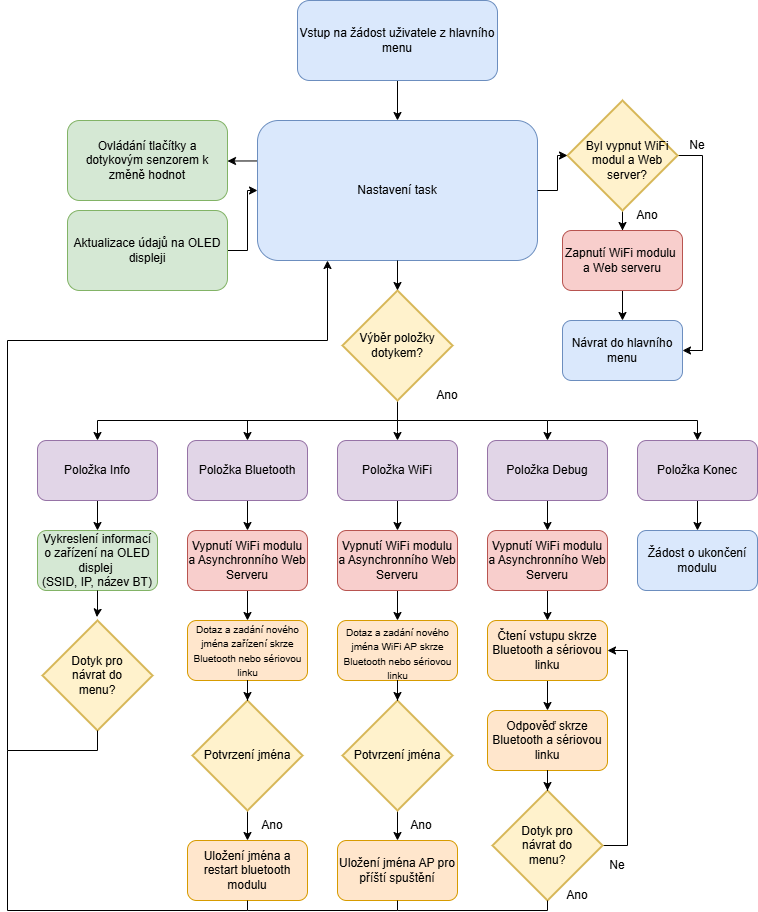

The diagram above was exported from draw.io. Its source (the exported page's mxGraphModel, read from the mxfile embedded in the PNG):
<mxGraphModel dx="2260" dy="1262" grid="1" gridSize="10" guides="1" tooltips="1" connect="1" arrows="1" fold="1" page="1" pageScale="1" pageWidth="827" pageHeight="1169" math="0" shadow="0">
  <root>
    <mxCell id="0" />
    <mxCell id="1" parent="0" />
    <mxCell id="26s1GM8GZ0pp8L4ziehJ-7" edge="1" parent="1" source="26s1GM8GZ0pp8L4ziehJ-1" style="edgeStyle=orthogonalEdgeStyle;rounded=0;orthogonalLoop=1;jettySize=auto;html=1;entryX=1;entryY=0.5;entryDx=0;entryDy=0;exitX=-0.003;exitY=0.289;exitDx=0;exitDy=0;exitPerimeter=0;" target="26s1GM8GZ0pp8L4ziehJ-4">
      <mxGeometry relative="1" as="geometry" />
    </mxCell>
    <mxCell id="26s1GM8GZ0pp8L4ziehJ-1" parent="1" style="rounded=1;whiteSpace=wrap;html=1;fillColor=#dae8fc;strokeColor=#6c8ebf;" value="Nastavení task" vertex="1">
      <mxGeometry height="140" width="280" x="280" y="200" as="geometry" />
    </mxCell>
    <mxCell id="26s1GM8GZ0pp8L4ziehJ-3" edge="1" parent="1" source="26s1GM8GZ0pp8L4ziehJ-2" style="edgeStyle=orthogonalEdgeStyle;rounded=0;orthogonalLoop=1;jettySize=auto;html=1;entryX=0.5;entryY=0;entryDx=0;entryDy=0;" target="26s1GM8GZ0pp8L4ziehJ-1">
      <mxGeometry relative="1" as="geometry" />
    </mxCell>
    <mxCell id="26s1GM8GZ0pp8L4ziehJ-2" parent="1" style="rounded=1;whiteSpace=wrap;html=1;fillColor=#dae8fc;strokeColor=#6c8ebf;" value="Vstup na žádost uživatele z hlavního menu" vertex="1">
      <mxGeometry height="80" width="200" x="320" y="80" as="geometry" />
    </mxCell>
    <mxCell id="26s1GM8GZ0pp8L4ziehJ-4" parent="1" style="rounded=1;whiteSpace=wrap;html=1;fillColor=#d5e8d4;strokeColor=#82b366;" value="Ovládání tlačítky a dotykovým senzorem k změně hodnot" vertex="1">
      <mxGeometry height="80" width="160" x="90" y="200" as="geometry" />
    </mxCell>
    <mxCell id="26s1GM8GZ0pp8L4ziehJ-8" edge="1" parent="1" source="26s1GM8GZ0pp8L4ziehJ-5" style="edgeStyle=orthogonalEdgeStyle;rounded=0;orthogonalLoop=1;jettySize=auto;html=1;entryX=0;entryY=0.5;entryDx=0;entryDy=0;" target="26s1GM8GZ0pp8L4ziehJ-1">
      <mxGeometry relative="1" as="geometry" />
    </mxCell>
    <mxCell id="26s1GM8GZ0pp8L4ziehJ-5" parent="1" style="rounded=1;whiteSpace=wrap;html=1;fillColor=#d5e8d4;strokeColor=#82b366;" value="Aktualizace údajů na OLED displeji" vertex="1">
      <mxGeometry height="80" width="160" x="90" y="290" as="geometry" />
    </mxCell>
    <mxCell id="26s1GM8GZ0pp8L4ziehJ-14" edge="1" parent="1" source="26s1GM8GZ0pp8L4ziehJ-6" style="edgeStyle=orthogonalEdgeStyle;rounded=0;orthogonalLoop=1;jettySize=auto;html=1;entryX=0.5;entryY=0;entryDx=0;entryDy=0;" target="26s1GM8GZ0pp8L4ziehJ-11">
      <mxGeometry relative="1" as="geometry">
        <Array as="points">
          <mxPoint x="420" y="500" />
          <mxPoint x="270" y="500" />
        </Array>
      </mxGeometry>
    </mxCell>
    <mxCell id="26s1GM8GZ0pp8L4ziehJ-6" parent="1" style="strokeWidth=2;html=1;shape=mxgraph.flowchart.decision;whiteSpace=wrap;fillColor=#fff2cc;strokeColor=#d6b656;" value="Výběr položky dotykem?" vertex="1">
      <mxGeometry height="110" width="110" x="365" y="370" as="geometry" />
    </mxCell>
    <mxCell id="26s1GM8GZ0pp8L4ziehJ-9" edge="1" parent="1" source="26s1GM8GZ0pp8L4ziehJ-1" style="edgeStyle=orthogonalEdgeStyle;rounded=0;orthogonalLoop=1;jettySize=auto;html=1;entryX=0.5;entryY=0;entryDx=0;entryDy=0;entryPerimeter=0;" target="26s1GM8GZ0pp8L4ziehJ-6">
      <mxGeometry relative="1" as="geometry" />
    </mxCell>
    <mxCell id="26s1GM8GZ0pp8L4ziehJ-20" edge="1" parent="1" source="26s1GM8GZ0pp8L4ziehJ-10" style="edgeStyle=orthogonalEdgeStyle;rounded=0;orthogonalLoop=1;jettySize=auto;html=1;entryX=0.5;entryY=0;entryDx=0;entryDy=0;" target="26s1GM8GZ0pp8L4ziehJ-19">
      <mxGeometry relative="1" as="geometry" />
    </mxCell>
    <mxCell id="26s1GM8GZ0pp8L4ziehJ-10" parent="1" style="rounded=1;whiteSpace=wrap;html=1;fillColor=#e1d5e7;strokeColor=#9673a6;" value="Položka Info" vertex="1">
      <mxGeometry height="60" width="120" x="60" y="520" as="geometry" />
    </mxCell>
    <mxCell id="26s1GM8GZ0pp8L4ziehJ-28" edge="1" parent="1" source="26s1GM8GZ0pp8L4ziehJ-11" style="edgeStyle=orthogonalEdgeStyle;rounded=0;orthogonalLoop=1;jettySize=auto;html=1;entryX=0.5;entryY=0;entryDx=0;entryDy=0;" target="26s1GM8GZ0pp8L4ziehJ-23">
      <mxGeometry relative="1" as="geometry" />
    </mxCell>
    <mxCell id="26s1GM8GZ0pp8L4ziehJ-11" parent="1" style="rounded=1;whiteSpace=wrap;html=1;fillColor=#e1d5e7;strokeColor=#9673a6;" value="Položka Bluetooth" vertex="1">
      <mxGeometry height="60" width="120" x="210" y="520" as="geometry" />
    </mxCell>
    <mxCell id="26s1GM8GZ0pp8L4ziehJ-39" edge="1" parent="1" source="26s1GM8GZ0pp8L4ziehJ-12" style="edgeStyle=orthogonalEdgeStyle;rounded=0;orthogonalLoop=1;jettySize=auto;html=1;entryX=0.5;entryY=0;entryDx=0;entryDy=0;" target="26s1GM8GZ0pp8L4ziehJ-24">
      <mxGeometry relative="1" as="geometry" />
    </mxCell>
    <mxCell id="26s1GM8GZ0pp8L4ziehJ-12" parent="1" style="rounded=1;whiteSpace=wrap;html=1;fillColor=#e1d5e7;strokeColor=#9673a6;" value="Položka WiFi" vertex="1">
      <mxGeometry height="60" width="120" x="360" y="520" as="geometry" />
    </mxCell>
    <mxCell id="26s1GM8GZ0pp8L4ziehJ-68" edge="1" parent="1" source="26s1GM8GZ0pp8L4ziehJ-13" style="edgeStyle=orthogonalEdgeStyle;rounded=0;orthogonalLoop=1;jettySize=auto;html=1;entryX=0.5;entryY=0;entryDx=0;entryDy=0;" target="26s1GM8GZ0pp8L4ziehJ-25">
      <mxGeometry relative="1" as="geometry" />
    </mxCell>
    <mxCell id="26s1GM8GZ0pp8L4ziehJ-13" parent="1" style="rounded=1;whiteSpace=wrap;html=1;fillColor=#e1d5e7;strokeColor=#9673a6;" value="Položka Debug" vertex="1">
      <mxGeometry height="60" width="120" x="510" y="520" as="geometry" />
    </mxCell>
    <mxCell id="26s1GM8GZ0pp8L4ziehJ-15" edge="1" parent="1" style="endArrow=classic;html=1;rounded=0;edgeStyle=orthogonalEdgeStyle;entryX=0.5;entryY=0;entryDx=0;entryDy=0;" target="26s1GM8GZ0pp8L4ziehJ-10" value="">
      <mxGeometry height="50" relative="1" width="50" as="geometry">
        <mxPoint x="340" y="500" as="sourcePoint" />
        <mxPoint x="180" y="500" as="targetPoint" />
      </mxGeometry>
    </mxCell>
    <mxCell id="26s1GM8GZ0pp8L4ziehJ-16" edge="1" parent="1" style="endArrow=classic;html=1;rounded=0;edgeStyle=orthogonalEdgeStyle;entryX=0.5;entryY=0;entryDx=0;entryDy=0;" target="26s1GM8GZ0pp8L4ziehJ-12" value="">
      <mxGeometry height="50" relative="1" width="50" as="geometry">
        <mxPoint x="420" y="500" as="sourcePoint" />
        <mxPoint x="500" y="500" as="targetPoint" />
      </mxGeometry>
    </mxCell>
    <mxCell id="26s1GM8GZ0pp8L4ziehJ-17" edge="1" parent="1" style="endArrow=classic;html=1;rounded=0;edgeStyle=orthogonalEdgeStyle;entryX=0.5;entryY=0;entryDx=0;entryDy=0;" target="26s1GM8GZ0pp8L4ziehJ-13" value="">
      <mxGeometry height="50" relative="1" width="50" as="geometry">
        <mxPoint x="420" y="500" as="sourcePoint" />
        <mxPoint x="670" y="500" as="targetPoint" />
      </mxGeometry>
    </mxCell>
    <mxCell id="26s1GM8GZ0pp8L4ziehJ-18" parent="1" style="text;html=1;whiteSpace=wrap;strokeColor=none;fillColor=none;align=center;verticalAlign=middle;rounded=0;" value="Ano" vertex="1">
      <mxGeometry height="30" width="60" x="440" y="460" as="geometry" />
    </mxCell>
    <mxCell id="26s1GM8GZ0pp8L4ziehJ-19" parent="1" style="rounded=1;whiteSpace=wrap;html=1;fillColor=#d5e8d4;strokeColor=#82b366;" value="Vykreslení informací o zařízení na OLED displej&amp;nbsp;&lt;div&gt;(SSID, IP, název BT)&lt;/div&gt;" vertex="1">
      <mxGeometry height="60" width="120" x="60" y="610" as="geometry" />
    </mxCell>
    <mxCell id="26s1GM8GZ0pp8L4ziehJ-85" edge="1" parent="1" source="26s1GM8GZ0pp8L4ziehJ-21" style="edgeStyle=orthogonalEdgeStyle;rounded=0;orthogonalLoop=1;jettySize=auto;html=1;entryX=0.5;entryY=0;entryDx=0;entryDy=0;" target="26s1GM8GZ0pp8L4ziehJ-84">
      <mxGeometry relative="1" as="geometry" />
    </mxCell>
    <mxCell id="26s1GM8GZ0pp8L4ziehJ-21" parent="1" style="rounded=1;whiteSpace=wrap;html=1;fillColor=#e1d5e7;strokeColor=#9673a6;" value="Položka Konec" vertex="1">
      <mxGeometry height="60" width="120" x="660" y="520" as="geometry" />
    </mxCell>
    <mxCell id="26s1GM8GZ0pp8L4ziehJ-22" edge="1" parent="1" style="endArrow=classic;html=1;rounded=0;edgeStyle=orthogonalEdgeStyle;entryX=0.5;entryY=0;entryDx=0;entryDy=0;" target="26s1GM8GZ0pp8L4ziehJ-21" value="">
      <mxGeometry height="50" relative="1" width="50" as="geometry">
        <mxPoint x="570" y="500" as="sourcePoint" />
        <mxPoint x="620" y="450" as="targetPoint" />
      </mxGeometry>
    </mxCell>
    <mxCell id="26s1GM8GZ0pp8L4ziehJ-29" edge="1" parent="1" source="26s1GM8GZ0pp8L4ziehJ-23" style="edgeStyle=orthogonalEdgeStyle;rounded=0;orthogonalLoop=1;jettySize=auto;html=1;entryX=0.5;entryY=0;entryDx=0;entryDy=0;" target="26s1GM8GZ0pp8L4ziehJ-27">
      <mxGeometry relative="1" as="geometry" />
    </mxCell>
    <mxCell id="26s1GM8GZ0pp8L4ziehJ-23" parent="1" style="rounded=1;whiteSpace=wrap;html=1;fillColor=#f8cecc;strokeColor=#b85450;" value="Vypnutí WiFi modulu a Asynchronního Web Serveru" vertex="1">
      <mxGeometry height="60" width="120" x="210" y="610" as="geometry" />
    </mxCell>
    <mxCell id="26s1GM8GZ0pp8L4ziehJ-40" edge="1" parent="1" source="26s1GM8GZ0pp8L4ziehJ-24" style="edgeStyle=orthogonalEdgeStyle;rounded=0;orthogonalLoop=1;jettySize=auto;html=1;entryX=0.5;entryY=0;entryDx=0;entryDy=0;" target="26s1GM8GZ0pp8L4ziehJ-35">
      <mxGeometry relative="1" as="geometry" />
    </mxCell>
    <mxCell id="26s1GM8GZ0pp8L4ziehJ-24" parent="1" style="rounded=1;whiteSpace=wrap;html=1;fillColor=#f8cecc;strokeColor=#b85450;" value="Vypnutí WiFi modulu a Asynchronního Web Serveru" vertex="1">
      <mxGeometry height="60" width="120" x="360" y="610" as="geometry" />
    </mxCell>
    <mxCell id="26s1GM8GZ0pp8L4ziehJ-70" edge="1" parent="1" source="26s1GM8GZ0pp8L4ziehJ-25" style="edgeStyle=orthogonalEdgeStyle;rounded=0;orthogonalLoop=1;jettySize=auto;html=1;entryX=0.5;entryY=0;entryDx=0;entryDy=0;" target="26s1GM8GZ0pp8L4ziehJ-69">
      <mxGeometry relative="1" as="geometry" />
    </mxCell>
    <mxCell id="26s1GM8GZ0pp8L4ziehJ-25" parent="1" style="rounded=1;whiteSpace=wrap;html=1;fillColor=#f8cecc;strokeColor=#b85450;" value="Vypnutí WiFi modulu a Asynchronního Web Serveru" vertex="1">
      <mxGeometry height="60" width="120" x="510" y="610" as="geometry" />
    </mxCell>
    <mxCell id="26s1GM8GZ0pp8L4ziehJ-27" parent="1" style="rounded=1;whiteSpace=wrap;html=1;fillColor=#ffe6cc;strokeColor=#d79b00;" value="" vertex="1">
      <mxGeometry height="60" width="120" x="210" y="700" as="geometry" />
    </mxCell>
    <mxCell id="26s1GM8GZ0pp8L4ziehJ-30" parent="1" style="rounded=1;whiteSpace=wrap;html=1;fillColor=#ffe6cc;strokeColor=#d79b00;" value="Uložení jména a restart bluetooth modulu" vertex="1">
      <mxGeometry height="60" width="120" x="210" y="920" as="geometry" />
    </mxCell>
    <mxCell id="26s1GM8GZ0pp8L4ziehJ-33" edge="1" parent="1" source="26s1GM8GZ0pp8L4ziehJ-31" style="edgeStyle=orthogonalEdgeStyle;rounded=0;orthogonalLoop=1;jettySize=auto;html=1;entryX=0.5;entryY=0;entryDx=0;entryDy=0;" target="26s1GM8GZ0pp8L4ziehJ-30">
      <mxGeometry relative="1" as="geometry" />
    </mxCell>
    <mxCell id="26s1GM8GZ0pp8L4ziehJ-31" parent="1" style="strokeWidth=2;html=1;shape=mxgraph.flowchart.decision;whiteSpace=wrap;fillColor=#fff2cc;strokeColor=#d6b656;" value="Potvrzení jména" vertex="1">
      <mxGeometry height="110" width="110" x="215" y="780" as="geometry" />
    </mxCell>
    <mxCell id="26s1GM8GZ0pp8L4ziehJ-32" edge="1" parent="1" source="26s1GM8GZ0pp8L4ziehJ-27" style="edgeStyle=orthogonalEdgeStyle;rounded=0;orthogonalLoop=1;jettySize=auto;html=1;entryX=0.5;entryY=0;entryDx=0;entryDy=0;entryPerimeter=0;" target="26s1GM8GZ0pp8L4ziehJ-31">
      <mxGeometry relative="1" as="geometry" />
    </mxCell>
    <mxCell id="26s1GM8GZ0pp8L4ziehJ-34" parent="1" style="text;html=1;whiteSpace=wrap;strokeColor=none;fillColor=none;align=center;verticalAlign=middle;rounded=0;" value="Ano" vertex="1">
      <mxGeometry height="30" width="60" x="265" y="890" as="geometry" />
    </mxCell>
    <mxCell id="26s1GM8GZ0pp8L4ziehJ-35" parent="1" style="rounded=1;whiteSpace=wrap;html=1;fillColor=#ffe6cc;strokeColor=#d79b00;" value="" vertex="1">
      <mxGeometry height="60" width="120" x="360" y="700" as="geometry" />
    </mxCell>
    <mxCell id="26s1GM8GZ0pp8L4ziehJ-42" edge="1" parent="1" source="26s1GM8GZ0pp8L4ziehJ-36" style="edgeStyle=orthogonalEdgeStyle;rounded=0;orthogonalLoop=1;jettySize=auto;html=1;entryX=0.5;entryY=0;entryDx=0;entryDy=0;" target="26s1GM8GZ0pp8L4ziehJ-37">
      <mxGeometry relative="1" as="geometry" />
    </mxCell>
    <mxCell id="26s1GM8GZ0pp8L4ziehJ-36" parent="1" style="strokeWidth=2;html=1;shape=mxgraph.flowchart.decision;whiteSpace=wrap;fillColor=#fff2cc;strokeColor=#d6b656;" value="Potvrzení jména" vertex="1">
      <mxGeometry height="110" width="110" x="365" y="780" as="geometry" />
    </mxCell>
    <mxCell id="26s1GM8GZ0pp8L4ziehJ-37" parent="1" style="rounded=1;whiteSpace=wrap;html=1;fillColor=#ffe6cc;strokeColor=#d79b00;" value="Uložení jména AP pro příští spuštění" vertex="1">
      <mxGeometry height="60" width="120" x="360" y="920" as="geometry" />
    </mxCell>
    <mxCell id="26s1GM8GZ0pp8L4ziehJ-38" parent="1" style="text;html=1;whiteSpace=wrap;strokeColor=none;fillColor=none;align=center;verticalAlign=middle;rounded=0;" value="Ano" vertex="1">
      <mxGeometry height="30" width="60" x="414" y="890" as="geometry" />
    </mxCell>
    <mxCell id="26s1GM8GZ0pp8L4ziehJ-41" edge="1" parent="1" source="26s1GM8GZ0pp8L4ziehJ-35" style="edgeStyle=orthogonalEdgeStyle;rounded=0;orthogonalLoop=1;jettySize=auto;html=1;entryX=0.5;entryY=0;entryDx=0;entryDy=0;entryPerimeter=0;" target="26s1GM8GZ0pp8L4ziehJ-36">
      <mxGeometry relative="1" as="geometry" />
    </mxCell>
    <mxCell id="26s1GM8GZ0pp8L4ziehJ-52" edge="1" parent="1" source="26s1GM8GZ0pp8L4ziehJ-45" style="edgeStyle=orthogonalEdgeStyle;rounded=0;orthogonalLoop=1;jettySize=auto;html=1;entryX=0.5;entryY=0;entryDx=0;entryDy=0;" target="26s1GM8GZ0pp8L4ziehJ-50">
      <mxGeometry relative="1" as="geometry" />
    </mxCell>
    <mxCell id="26s1GM8GZ0pp8L4ziehJ-56" edge="1" parent="1" source="26s1GM8GZ0pp8L4ziehJ-45" style="edgeStyle=orthogonalEdgeStyle;rounded=0;orthogonalLoop=1;jettySize=auto;html=1;entryX=1;entryY=0.5;entryDx=0;entryDy=0;" target="26s1GM8GZ0pp8L4ziehJ-51">
      <mxGeometry relative="1" as="geometry">
        <Array as="points">
          <mxPoint x="725" y="235" />
          <mxPoint x="725" y="430" />
        </Array>
        <mxPoint x="730" y="420" as="targetPoint" />
      </mxGeometry>
    </mxCell>
    <mxCell id="26s1GM8GZ0pp8L4ziehJ-45" parent="1" style="strokeWidth=2;html=1;shape=mxgraph.flowchart.decision;whiteSpace=wrap;fillColor=#fff2cc;strokeColor=#d6b656;" value="" vertex="1">
      <mxGeometry height="110" width="110" x="590" y="180" as="geometry" />
    </mxCell>
    <mxCell id="26s1GM8GZ0pp8L4ziehJ-46" edge="1" parent="1" source="26s1GM8GZ0pp8L4ziehJ-1" style="edgeStyle=orthogonalEdgeStyle;rounded=0;orthogonalLoop=1;jettySize=auto;html=1;entryX=0;entryY=0.5;entryDx=0;entryDy=0;entryPerimeter=0;" target="26s1GM8GZ0pp8L4ziehJ-45">
      <mxGeometry relative="1" as="geometry" />
    </mxCell>
    <mxCell id="26s1GM8GZ0pp8L4ziehJ-47" parent="1" style="text;html=1;whiteSpace=wrap;strokeColor=none;fillColor=none;align=center;verticalAlign=middle;rounded=0;" value="Byl vypnut WiFi modul a Web server?" vertex="1">
      <mxGeometry height="60" width="110" x="595" y="210" as="geometry" />
    </mxCell>
    <mxCell id="26s1GM8GZ0pp8L4ziehJ-48" parent="1" style="text;html=1;whiteSpace=wrap;strokeColor=none;fillColor=none;align=center;verticalAlign=middle;rounded=0;" value="Ano" vertex="1">
      <mxGeometry height="30" width="60" x="640" y="280" as="geometry" />
    </mxCell>
    <mxCell id="26s1GM8GZ0pp8L4ziehJ-49" parent="1" style="text;html=1;whiteSpace=wrap;strokeColor=none;fillColor=none;align=center;verticalAlign=middle;rounded=0;" value="Ne" vertex="1">
      <mxGeometry height="30" width="60" x="690" y="210" as="geometry" />
    </mxCell>
    <mxCell id="26s1GM8GZ0pp8L4ziehJ-54" edge="1" parent="1" source="26s1GM8GZ0pp8L4ziehJ-50" style="edgeStyle=orthogonalEdgeStyle;rounded=0;orthogonalLoop=1;jettySize=auto;html=1;entryX=0.5;entryY=0;entryDx=0;entryDy=0;" target="26s1GM8GZ0pp8L4ziehJ-51">
      <mxGeometry relative="1" as="geometry" />
    </mxCell>
    <mxCell id="26s1GM8GZ0pp8L4ziehJ-50" parent="1" style="rounded=1;whiteSpace=wrap;html=1;fillColor=#f8cecc;strokeColor=#b85450;" value="Zapnutí WiFi modulu&amp;nbsp; a Web serveru" vertex="1">
      <mxGeometry height="60" width="120" x="585" y="310" as="geometry" />
    </mxCell>
    <mxCell id="26s1GM8GZ0pp8L4ziehJ-51" parent="1" style="rounded=1;whiteSpace=wrap;html=1;fillColor=#dae8fc;strokeColor=#6c8ebf;" value="Návrat do hlavního menu" vertex="1">
      <mxGeometry height="60" width="120" x="585" y="400" as="geometry" />
    </mxCell>
    <mxCell id="26s1GM8GZ0pp8L4ziehJ-59" parent="1" style="strokeWidth=2;html=1;shape=mxgraph.flowchart.decision;whiteSpace=wrap;fillColor=#fff2cc;strokeColor=#d6b656;" value="" vertex="1">
      <mxGeometry height="110" width="110" x="65" y="700" as="geometry" />
    </mxCell>
    <mxCell id="26s1GM8GZ0pp8L4ziehJ-61" edge="1" parent="1" source="26s1GM8GZ0pp8L4ziehJ-19" style="edgeStyle=orthogonalEdgeStyle;rounded=0;orthogonalLoop=1;jettySize=auto;html=1;entryX=0.494;entryY=-0.031;entryDx=0;entryDy=0;entryPerimeter=0;" target="26s1GM8GZ0pp8L4ziehJ-59">
      <mxGeometry relative="1" as="geometry" />
    </mxCell>
    <mxCell id="26s1GM8GZ0pp8L4ziehJ-63" parent="1" style="text;html=1;whiteSpace=wrap;strokeColor=none;fillColor=none;align=center;verticalAlign=middle;rounded=0;" value="Dotyk pro návrat do menu?" vertex="1">
      <mxGeometry height="30" width="60" x="90" y="740" as="geometry" />
    </mxCell>
    <mxCell id="26s1GM8GZ0pp8L4ziehJ-64" edge="1" parent="1" style="endArrow=classic;html=1;rounded=0;edgeStyle=orthogonalEdgeStyle;entryX=0.25;entryY=1;entryDx=0;entryDy=0;" target="26s1GM8GZ0pp8L4ziehJ-1" value="">
      <mxGeometry height="50" relative="1" width="50" as="geometry">
        <Array as="points">
          <mxPoint x="120" y="830" />
          <mxPoint x="30" y="830" />
          <mxPoint x="30" y="420" />
          <mxPoint x="350" y="420" />
        </Array>
        <mxPoint x="120" y="810" as="sourcePoint" />
        <mxPoint x="320" y="400" as="targetPoint" />
      </mxGeometry>
    </mxCell>
    <mxCell id="26s1GM8GZ0pp8L4ziehJ-66" edge="1" parent="1" style="endArrow=none;html=1;rounded=0;edgeStyle=orthogonalEdgeStyle;entryX=0.5;entryY=1;entryDx=0;entryDy=0;" target="26s1GM8GZ0pp8L4ziehJ-30" value="">
      <mxGeometry height="50" relative="1" width="50" as="geometry">
        <Array as="points">
          <mxPoint x="30" y="990" />
          <mxPoint x="270" y="990" />
        </Array>
        <mxPoint x="30" y="830" as="sourcePoint" />
        <mxPoint x="270" y="910" as="targetPoint" />
      </mxGeometry>
    </mxCell>
    <mxCell id="26s1GM8GZ0pp8L4ziehJ-67" edge="1" parent="1" style="endArrow=none;html=1;rounded=0;edgeStyle=orthogonalEdgeStyle;entryX=0.5;entryY=1;entryDx=0;entryDy=0;" target="26s1GM8GZ0pp8L4ziehJ-37" value="">
      <mxGeometry height="50" relative="1" width="50" as="geometry">
        <mxPoint x="270" y="990" as="sourcePoint" />
        <mxPoint x="320" y="940" as="targetPoint" />
      </mxGeometry>
    </mxCell>
    <mxCell id="26s1GM8GZ0pp8L4ziehJ-74" edge="1" parent="1" source="26s1GM8GZ0pp8L4ziehJ-69" style="edgeStyle=orthogonalEdgeStyle;rounded=0;orthogonalLoop=1;jettySize=auto;html=1;entryX=0.5;entryY=0;entryDx=0;entryDy=0;" target="26s1GM8GZ0pp8L4ziehJ-73">
      <mxGeometry relative="1" as="geometry" />
    </mxCell>
    <mxCell id="26s1GM8GZ0pp8L4ziehJ-69" parent="1" style="rounded=1;whiteSpace=wrap;html=1;fillColor=#ffe6cc;strokeColor=#d79b00;" value="Čtení vstupu skrze Bluetooth a sériovou linku" vertex="1">
      <mxGeometry height="60" width="120" x="510" y="700" as="geometry" />
    </mxCell>
    <mxCell id="26s1GM8GZ0pp8L4ziehJ-71" parent="1" style="text;html=1;whiteSpace=wrap;strokeColor=none;fillColor=none;align=center;verticalAlign=middle;rounded=0;" value="&lt;font style=&quot;font-size: 10px;&quot;&gt;Dotaz a zadání nového jména zařízení skrze Bluetooth nebo sériovou linku&lt;/font&gt;" vertex="1">
      <mxGeometry height="30" width="125" x="207.5" y="715" as="geometry" />
    </mxCell>
    <mxCell id="26s1GM8GZ0pp8L4ziehJ-72" parent="1" style="text;html=1;whiteSpace=wrap;strokeColor=none;fillColor=none;align=center;verticalAlign=middle;rounded=0;" value="&lt;font style=&quot;font-size: 10px;&quot;&gt;Dotaz a zadání nového jména WiFi AP skrze Bluetooth nebo sériovou linku&lt;/font&gt;" vertex="1">
      <mxGeometry height="25" width="125" x="357.5" y="720" as="geometry" />
    </mxCell>
    <mxCell id="26s1GM8GZ0pp8L4ziehJ-73" parent="1" style="rounded=1;whiteSpace=wrap;html=1;fillColor=#ffe6cc;strokeColor=#d79b00;" value="Odpověď skrze Bluetooth a sériovou linku" vertex="1">
      <mxGeometry height="60" width="120" x="510" y="790" as="geometry" />
    </mxCell>
    <mxCell id="26s1GM8GZ0pp8L4ziehJ-81" edge="1" parent="1" source="26s1GM8GZ0pp8L4ziehJ-75" style="edgeStyle=orthogonalEdgeStyle;rounded=0;orthogonalLoop=1;jettySize=auto;html=1;entryX=1;entryY=0.5;entryDx=0;entryDy=0;" target="26s1GM8GZ0pp8L4ziehJ-69">
      <mxGeometry relative="1" as="geometry">
        <Array as="points">
          <mxPoint x="650" y="925" />
          <mxPoint x="650" y="730" />
        </Array>
      </mxGeometry>
    </mxCell>
    <mxCell id="26s1GM8GZ0pp8L4ziehJ-75" parent="1" style="strokeWidth=2;html=1;shape=mxgraph.flowchart.decision;whiteSpace=wrap;fillColor=#fff2cc;strokeColor=#d6b656;" value="" vertex="1">
      <mxGeometry height="110" width="110" x="515" y="870" as="geometry" />
    </mxCell>
    <mxCell id="26s1GM8GZ0pp8L4ziehJ-76" parent="1" style="text;html=1;whiteSpace=wrap;strokeColor=none;fillColor=none;align=center;verticalAlign=middle;rounded=0;" value="Dotyk pro návrat do menu?" vertex="1">
      <mxGeometry height="30" width="60" x="540" y="910" as="geometry" />
    </mxCell>
    <mxCell id="26s1GM8GZ0pp8L4ziehJ-77" edge="1" parent="1" source="26s1GM8GZ0pp8L4ziehJ-73" style="edgeStyle=orthogonalEdgeStyle;rounded=0;orthogonalLoop=1;jettySize=auto;html=1;entryX=0.5;entryY=0;entryDx=0;entryDy=0;entryPerimeter=0;" target="26s1GM8GZ0pp8L4ziehJ-75">
      <mxGeometry relative="1" as="geometry" />
    </mxCell>
    <mxCell id="26s1GM8GZ0pp8L4ziehJ-80" edge="1" parent="1" style="endArrow=none;html=1;rounded=0;edgeStyle=orthogonalEdgeStyle;" value="">
      <mxGeometry height="50" relative="1" width="50" as="geometry">
        <Array as="points">
          <mxPoint x="570" y="990" />
        </Array>
        <mxPoint x="420" y="990" as="sourcePoint" />
        <mxPoint x="570" y="980" as="targetPoint" />
      </mxGeometry>
    </mxCell>
    <mxCell id="26s1GM8GZ0pp8L4ziehJ-82" parent="1" style="text;html=1;whiteSpace=wrap;strokeColor=none;fillColor=none;align=center;verticalAlign=middle;rounded=0;" value="Ano" vertex="1">
      <mxGeometry height="30" width="60" x="570" y="960" as="geometry" />
    </mxCell>
    <mxCell id="26s1GM8GZ0pp8L4ziehJ-83" parent="1" style="text;html=1;whiteSpace=wrap;strokeColor=none;fillColor=none;align=center;verticalAlign=middle;rounded=0;" value="Ne" vertex="1">
      <mxGeometry height="30" width="60" x="610" y="930" as="geometry" />
    </mxCell>
    <mxCell id="26s1GM8GZ0pp8L4ziehJ-84" parent="1" style="rounded=1;whiteSpace=wrap;html=1;fillColor=#dae8fc;strokeColor=#6c8ebf;" value="Žádost o ukončení modulu" vertex="1">
      <mxGeometry height="60" width="120" x="660" y="610" as="geometry" />
    </mxCell>
  </root>
</mxGraphModel>